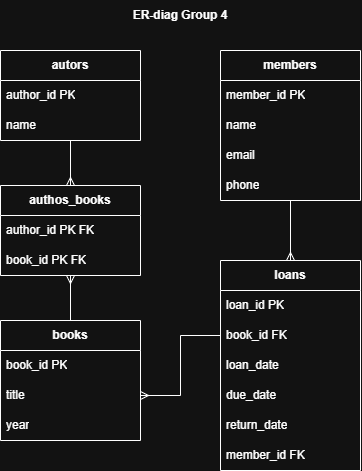

The diagram above was exported from draw.io. Its source (the exported page's mxGraphModel, read from the mxfile embedded in the PNG):
<mxGraphModel dx="520" dy="468" grid="1" gridSize="10" guides="1" tooltips="1" connect="1" arrows="1" fold="1" page="1" pageScale="1" pageWidth="827" pageHeight="1169" math="0" shadow="0">
  <root>
    <mxCell id="0" />
    <mxCell id="1" parent="0" />
    <mxCell id="ZAP6nChhIdg3c__wDJfe-29" edge="1" parent="1" source="ZAP6nChhIdg3c__wDJfe-1" style="edgeStyle=orthogonalEdgeStyle;rounded=0;orthogonalLoop=1;jettySize=auto;html=1;entryX=0.5;entryY=1;entryDx=0;entryDy=0;endArrow=ERmany;endFill=0;" target="ZAP6nChhIdg3c__wDJfe-25">
      <mxGeometry relative="1" as="geometry" />
    </mxCell>
    <mxCell id="ZAP6nChhIdg3c__wDJfe-1" parent="1" style="swimlane;fontStyle=0;childLayout=stackLayout;horizontal=1;startSize=30;horizontalStack=0;resizeParent=1;resizeParentMax=0;resizeLast=0;collapsible=1;marginBottom=0;whiteSpace=wrap;html=1;" value="&lt;b&gt;books&lt;/b&gt;" vertex="1">
      <mxGeometry height="120" width="140" x="110" y="540" as="geometry" />
    </mxCell>
    <mxCell id="ZAP6nChhIdg3c__wDJfe-2" parent="ZAP6nChhIdg3c__wDJfe-1" style="text;strokeColor=none;fillColor=none;align=left;verticalAlign=middle;spacingLeft=4;spacingRight=4;overflow=hidden;points=[[0,0.5],[1,0.5]];portConstraint=eastwest;rotatable=0;whiteSpace=wrap;html=1;" value="book_id PK" vertex="1">
      <mxGeometry height="30" width="140" y="30" as="geometry" />
    </mxCell>
    <mxCell id="ZAP6nChhIdg3c__wDJfe-3" parent="ZAP6nChhIdg3c__wDJfe-1" style="text;strokeColor=none;fillColor=none;align=left;verticalAlign=middle;spacingLeft=4;spacingRight=4;overflow=hidden;points=[[0,0.5],[1,0.5]];portConstraint=eastwest;rotatable=0;whiteSpace=wrap;html=1;" value="title" vertex="1">
      <mxGeometry height="30" width="140" y="60" as="geometry" />
    </mxCell>
    <mxCell id="ZAP6nChhIdg3c__wDJfe-39" parent="ZAP6nChhIdg3c__wDJfe-1" style="text;strokeColor=none;fillColor=none;align=left;verticalAlign=middle;spacingLeft=4;spacingRight=4;overflow=hidden;points=[[0,0.5],[1,0.5]];portConstraint=eastwest;rotatable=0;whiteSpace=wrap;html=1;" value="year" vertex="1">
      <mxGeometry height="30" width="140" y="90" as="geometry" />
    </mxCell>
    <mxCell id="ZAP6nChhIdg3c__wDJfe-37" edge="1" parent="1" source="ZAP6nChhIdg3c__wDJfe-5" style="edgeStyle=orthogonalEdgeStyle;rounded=0;orthogonalLoop=1;jettySize=auto;html=1;entryX=0.5;entryY=0;entryDx=0;entryDy=0;endArrow=ERmany;endFill=0;" target="ZAP6nChhIdg3c__wDJfe-25">
      <mxGeometry relative="1" as="geometry" />
    </mxCell>
    <mxCell id="ZAP6nChhIdg3c__wDJfe-5" parent="1" style="swimlane;fontStyle=0;childLayout=stackLayout;horizontal=1;startSize=30;horizontalStack=0;resizeParent=1;resizeParentMax=0;resizeLast=0;collapsible=1;marginBottom=0;whiteSpace=wrap;html=1;" value="&lt;b&gt;autors&lt;/b&gt;" vertex="1">
      <mxGeometry height="90" width="140" x="110" y="270" as="geometry" />
    </mxCell>
    <mxCell id="ZAP6nChhIdg3c__wDJfe-6" parent="ZAP6nChhIdg3c__wDJfe-5" style="text;strokeColor=none;fillColor=none;align=left;verticalAlign=middle;spacingLeft=4;spacingRight=4;overflow=hidden;points=[[0,0.5],[1,0.5]];portConstraint=eastwest;rotatable=0;whiteSpace=wrap;html=1;" value="author_id PK" vertex="1">
      <mxGeometry height="30" width="140" y="30" as="geometry" />
    </mxCell>
    <mxCell id="ZAP6nChhIdg3c__wDJfe-7" parent="ZAP6nChhIdg3c__wDJfe-5" style="text;strokeColor=none;fillColor=none;align=left;verticalAlign=middle;spacingLeft=4;spacingRight=4;overflow=hidden;points=[[0,0.5],[1,0.5]];portConstraint=eastwest;rotatable=0;whiteSpace=wrap;html=1;" value="name" vertex="1">
      <mxGeometry height="30" width="140" y="60" as="geometry" />
    </mxCell>
    <mxCell id="ZAP6nChhIdg3c__wDJfe-38" edge="1" parent="1" source="ZAP6nChhIdg3c__wDJfe-9" style="edgeStyle=orthogonalEdgeStyle;rounded=0;orthogonalLoop=1;jettySize=auto;html=1;entryX=0.5;entryY=0;entryDx=0;entryDy=0;endArrow=ERmany;endFill=0;" target="ZAP6nChhIdg3c__wDJfe-17">
      <mxGeometry relative="1" as="geometry" />
    </mxCell>
    <mxCell id="ZAP6nChhIdg3c__wDJfe-9" parent="1" style="swimlane;fontStyle=0;childLayout=stackLayout;horizontal=1;startSize=30;horizontalStack=0;resizeParent=1;resizeParentMax=0;resizeLast=0;collapsible=1;marginBottom=0;whiteSpace=wrap;html=1;" value="&lt;b&gt;members&lt;/b&gt;" vertex="1">
      <mxGeometry height="150" width="140" x="330" y="270" as="geometry">
        <mxRectangle height="30" width="90" x="330" y="270" as="alternateBounds" />
      </mxGeometry>
    </mxCell>
    <mxCell id="ZAP6nChhIdg3c__wDJfe-10" parent="ZAP6nChhIdg3c__wDJfe-9" style="text;strokeColor=none;fillColor=none;align=left;verticalAlign=middle;spacingLeft=4;spacingRight=4;overflow=hidden;points=[[0,0.5],[1,0.5]];portConstraint=eastwest;rotatable=0;whiteSpace=wrap;html=1;" value="member_id PK" vertex="1">
      <mxGeometry height="30" width="140" y="30" as="geometry" />
    </mxCell>
    <mxCell id="ZAP6nChhIdg3c__wDJfe-11" parent="ZAP6nChhIdg3c__wDJfe-9" style="text;strokeColor=none;fillColor=none;align=left;verticalAlign=middle;spacingLeft=4;spacingRight=4;overflow=hidden;points=[[0,0.5],[1,0.5]];portConstraint=eastwest;rotatable=0;whiteSpace=wrap;html=1;" value="name" vertex="1">
      <mxGeometry height="30" width="140" y="60" as="geometry" />
    </mxCell>
    <mxCell id="ZAP6nChhIdg3c__wDJfe-31" parent="ZAP6nChhIdg3c__wDJfe-9" style="text;strokeColor=none;fillColor=none;align=left;verticalAlign=middle;spacingLeft=4;spacingRight=4;overflow=hidden;points=[[0,0.5],[1,0.5]];portConstraint=eastwest;rotatable=0;whiteSpace=wrap;html=1;" value="e&lt;span style=&quot;background-color: transparent; color: light-dark(rgb(0, 0, 0), rgb(255, 255, 255));&quot;&gt;mail&lt;/span&gt;" vertex="1">
      <mxGeometry height="30" width="140" y="90" as="geometry" />
    </mxCell>
    <mxCell id="ZAP6nChhIdg3c__wDJfe-32" parent="ZAP6nChhIdg3c__wDJfe-9" style="text;strokeColor=none;fillColor=none;align=left;verticalAlign=middle;spacingLeft=4;spacingRight=4;overflow=hidden;points=[[0,0.5],[1,0.5]];portConstraint=eastwest;rotatable=0;whiteSpace=wrap;html=1;" value="phone" vertex="1">
      <mxGeometry height="30" width="140" y="120" as="geometry" />
    </mxCell>
    <mxCell id="ZAP6nChhIdg3c__wDJfe-17" parent="1" style="swimlane;fontStyle=0;childLayout=stackLayout;horizontal=1;startSize=30;horizontalStack=0;resizeParent=1;resizeParentMax=0;resizeLast=0;collapsible=1;marginBottom=0;whiteSpace=wrap;html=1;" value="&lt;b&gt;loans&lt;/b&gt;" vertex="1">
      <mxGeometry height="210" width="140" x="330" y="480" as="geometry" />
    </mxCell>
    <mxCell id="ZAP6nChhIdg3c__wDJfe-18" parent="ZAP6nChhIdg3c__wDJfe-17" style="text;strokeColor=none;fillColor=none;align=left;verticalAlign=middle;spacingLeft=4;spacingRight=4;overflow=hidden;points=[[0,0.5],[1,0.5]];portConstraint=eastwest;rotatable=0;whiteSpace=wrap;html=1;" value="loan_id PK" vertex="1">
      <mxGeometry height="30" width="140" y="30" as="geometry" />
    </mxCell>
    <mxCell id="ZAP6nChhIdg3c__wDJfe-19" parent="ZAP6nChhIdg3c__wDJfe-17" style="text;strokeColor=none;fillColor=none;align=left;verticalAlign=middle;spacingLeft=4;spacingRight=4;overflow=hidden;points=[[0,0.5],[1,0.5]];portConstraint=eastwest;rotatable=0;whiteSpace=wrap;html=1;" value="book_id FK" vertex="1">
      <mxGeometry height="30" width="140" y="60" as="geometry" />
    </mxCell>
    <mxCell id="ZAP6nChhIdg3c__wDJfe-41" parent="ZAP6nChhIdg3c__wDJfe-17" style="text;strokeColor=none;fillColor=none;align=left;verticalAlign=middle;spacingLeft=4;spacingRight=4;overflow=hidden;points=[[0,0.5],[1,0.5]];portConstraint=eastwest;rotatable=0;whiteSpace=wrap;html=1;" value="loan_date" vertex="1">
      <mxGeometry height="30" width="140" y="90" as="geometry" />
    </mxCell>
    <mxCell id="ZAP6nChhIdg3c__wDJfe-20" parent="ZAP6nChhIdg3c__wDJfe-17" style="text;strokeColor=none;fillColor=none;align=left;verticalAlign=middle;spacingLeft=4;spacingRight=4;overflow=hidden;points=[[0,0.5],[1,0.5]];portConstraint=eastwest;rotatable=0;whiteSpace=wrap;html=1;" value="due_date" vertex="1">
      <mxGeometry height="30" width="140" y="120" as="geometry" />
    </mxCell>
    <mxCell id="ZAP6nChhIdg3c__wDJfe-34" parent="ZAP6nChhIdg3c__wDJfe-17" style="text;strokeColor=none;fillColor=none;align=left;verticalAlign=middle;spacingLeft=4;spacingRight=4;overflow=hidden;points=[[0,0.5],[1,0.5]];portConstraint=eastwest;rotatable=0;whiteSpace=wrap;html=1;" value="return_date" vertex="1">
      <mxGeometry height="30" width="140" y="150" as="geometry" />
    </mxCell>
    <mxCell id="ZAP6nChhIdg3c__wDJfe-35" parent="ZAP6nChhIdg3c__wDJfe-17" style="text;strokeColor=none;fillColor=none;align=left;verticalAlign=middle;spacingLeft=4;spacingRight=4;overflow=hidden;points=[[0,0.5],[1,0.5]];portConstraint=eastwest;rotatable=0;whiteSpace=wrap;html=1;" value="member_id FK" vertex="1">
      <mxGeometry height="30" width="140" y="180" as="geometry" />
    </mxCell>
    <mxCell id="ZAP6nChhIdg3c__wDJfe-24" edge="1" parent="1" source="ZAP6nChhIdg3c__wDJfe-19" style="edgeStyle=orthogonalEdgeStyle;rounded=0;orthogonalLoop=1;jettySize=auto;html=1;entryX=1;entryY=0.5;entryDx=0;entryDy=0;endArrow=ERmany;endFill=0;" target="ZAP6nChhIdg3c__wDJfe-3">
      <mxGeometry relative="1" as="geometry" />
    </mxCell>
    <mxCell id="ZAP6nChhIdg3c__wDJfe-25" parent="1" style="swimlane;fontStyle=0;childLayout=stackLayout;horizontal=1;startSize=30;horizontalStack=0;resizeParent=1;resizeParentMax=0;resizeLast=0;collapsible=1;marginBottom=0;whiteSpace=wrap;html=1;" value="&lt;b&gt;authos_books&lt;/b&gt;" vertex="1">
      <mxGeometry height="90" width="140" x="110" y="405" as="geometry" />
    </mxCell>
    <mxCell id="ZAP6nChhIdg3c__wDJfe-26" parent="ZAP6nChhIdg3c__wDJfe-25" style="text;strokeColor=none;fillColor=none;align=left;verticalAlign=middle;spacingLeft=4;spacingRight=4;overflow=hidden;points=[[0,0.5],[1,0.5]];portConstraint=eastwest;rotatable=0;whiteSpace=wrap;html=1;" value="author_id PK FK" vertex="1">
      <mxGeometry height="30" width="140" y="30" as="geometry" />
    </mxCell>
    <mxCell id="ZAP6nChhIdg3c__wDJfe-27" parent="ZAP6nChhIdg3c__wDJfe-25" style="text;strokeColor=none;fillColor=none;align=left;verticalAlign=middle;spacingLeft=4;spacingRight=4;overflow=hidden;points=[[0,0.5],[1,0.5]];portConstraint=eastwest;rotatable=0;whiteSpace=wrap;html=1;" value="book_id PK FK" vertex="1">
      <mxGeometry height="30" width="140" y="60" as="geometry" />
    </mxCell>
    <mxCell id="ZAP6nChhIdg3c__wDJfe-40" parent="1" style="text;html=1;whiteSpace=wrap;strokeColor=none;fillColor=none;align=center;verticalAlign=middle;rounded=0;" value="&lt;b&gt;ER-diag Group 4&lt;/b&gt;" vertex="1">
      <mxGeometry height="30" width="120" x="230" y="220" as="geometry" />
    </mxCell>
  </root>
</mxGraphModel>